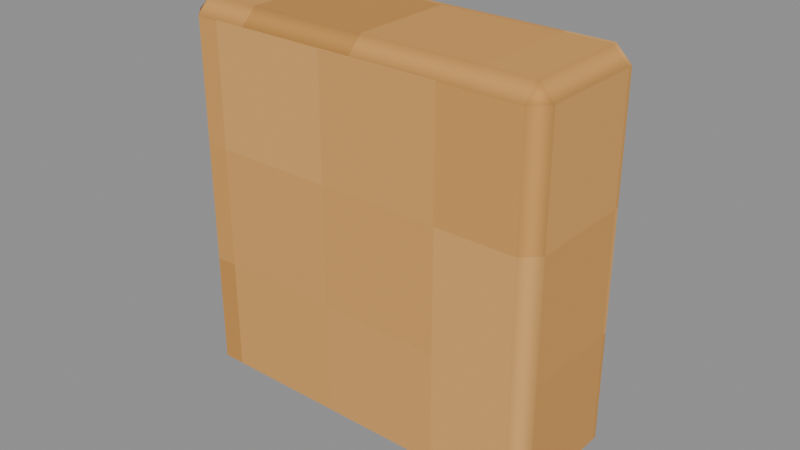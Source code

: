 # Source: Corner-peg-2.blend  (saved by Blender 4.3.34; exported with 4.5.12 LTS)
import bpy
from mathutils import Matrix  # noqa: F401  (used for matrix-valued properties, if any)

bpy.ops.wm.read_factory_settings(use_empty=True)
scene = bpy.context.scene
scene.name = 'Isolated part'

# ---- collections
col_part_corner_peg_2 = bpy.data.collections.new('Part.Corner-peg-2'); scene.collection.children.link(col_part_corner_peg_2)

# ---- images (referenced by path relative to the original .blend; pixels are not part of the script)
import os
ASSET_DIR = os.environ.get("B2B_ASSET_DIR", "")  # directory of the original .blend (textures are referenced by path, not embedded)
HERE = os.path.dirname(os.path.abspath(__file__))  # packed textures are extracted next to this script under _unpacked/

def load_image(name, relpath, width, height, colorspace="sRGB"):
    """Load a texture the original file referenced (path relative to the .blend, or extracted next to this script)."""
    p = next((c for c in (os.path.join(HERE, relpath), os.path.join(ASSET_DIR, relpath)) if relpath and os.path.exists(c)), "")
    if p:
        img = bpy.data.images.load(p, check_existing=True)
        img.name = name
    else:  # same state as the original file: an image datablock whose file is absent (Cycles renders it pink)
        img = bpy.data.images.new(name, width, height)
        img.source = "FILE"
        img.filepath = "//" + (relpath or name)
    img.colorspace_settings.name = colorspace
    return img
img_minecraft___peg = load_image('Minecraft • Peg', '_unpacked/Peg.73737573.png', 64, 64, 'sRGB')

# ---- materials (node trees are filled in below, after node groups)
mat_minecraft___peg = bpy.data.materials.new('Minecraft / Peg')
mat_minecraft___peg.diffuse_color = (0.8784, 0.651, 0.3686, 1.0)

# ---- material node trees
mat_minecraft___peg.use_nodes = True; mat_minecraft___peg.node_tree.nodes.clear()
_N = mat_minecraft___peg.node_tree.nodes; _L = mat_minecraft___peg.node_tree.links
n0 = _N.new('ShaderNodeBsdfPrincipled'); n0.name = 'Principled BSDF'; n0.location = (10, 300)
n0.inputs[2].default_value = 0.85
n1 = _N.new('ShaderNodeOutputMaterial'); n1.name = 'Material Output'; n1.location = (300, 300)
n2 = _N.new('ShaderNodeTexImage'); n2.name = 'Image Texture'; n2.location = (-580, 280)
n2.image = img_minecraft___peg
n2.interpolation = 'Closest'
_L.new(n0.outputs[0], n1.inputs[0])
_L.new(n2.outputs[0], n0.inputs[0])
n1.is_active_output = True

# ---- meshes
me_projectboard_joinery_001 = bpy.data.meshes.new('ProjectBoard.Joinery.001')
me_projectboard_joinery_001.from_pydata([(-0.0605, -0.0225, 0.0), (0.0605, -0.0225, 0.0), (0.0605, 0.0225, 0.0), (-0.0605, 0.0225, 0.0), (-0.0605, -0.0225, 0.125), (0.0605, -0.0225, 0.125), (0.0605, 0.0225, 0.125), (-0.0605, 0.0225, 0.125)], [], [(0, 3, 2, 1), (4, 5, 6, 7), (0, 1, 5, 4), (1, 2, 6, 5), (2, 3, 7, 6), (3, 0, 4, 7)])
_uv = me_projectboard_joinery_001.uv_layers.new(name='UV0.Surface')
_uv.uv.foreach_set('vector', [-0.5497, 0.5628, -0.5497, 0.5988, -0.4529, 0.5988, -0.4529, 0.5628, -0.5497, 0.5628, -0.4529, 0.5628, -0.4529, 0.5988, -0.5497, 0.5988, 1.498, -0.1348, 1.498, -0.03798, 1.598, -0.03798, 1.598, -0.1348, 1.498, 0.5628, 1.498, 0.5988, 1.598, 0.5988, 1.598, 0.5628, 1.498, -0.03798, 1.498, -0.1348, 1.598, -0.1348, 1.598, -0.03798, 1.498, 0.5988, 1.498, 0.5628, 1.598, 0.5628, 1.598, 0.5988])
_uv.active_render = True
_uv = me_projectboard_joinery_001.uv_layers.new(name='UV1.Paint')
_uv.uv.foreach_set('vector', [0.987, 0.0412, 1.0, 0.0412, 1.0, 0.07291, 0.987, 0.07291, 0.987, 0.1141, 0.987, 0.08241, 1.0, 0.08241, 1.0, 0.1141, 0.9766, 0.1173, 0.9418, 0.1173, 0.9418, 0.0845, 0.9766, 0.0845, 0.9547, 0.8247, 0.9418, 0.8247, 0.9418, 0.792, 0.9547, 0.792, 0.9766, 0.1595, 0.9418, 0.1595, 0.9418, 0.1268, 0.9766, 0.1268, 0.9547, 0.867, 0.9418, 0.867, 0.9418, 0.8342, 0.9547, 0.8342])
me_projectboard_joinery_001.materials.append(mat_minecraft___peg)
me_projectboard_joinery_001.update()

# ---- objects
ob_corner_peg_2 = bpy.data.objects.new('Corner-peg-2', me_projectboard_joinery_001)

# ---- transforms, parenting, visibility, modifiers, constraints
ob_corner_peg_2.location = (0.0, 0.0, 0.0)
_m = ob_corner_peg_2.modifiers.new('Hand-finished edges', 'BEVEL')
_m.width = 0.005
_m.width_pct = 0.005
_m.harden_normals = True

# ---- collection membership
col_part_corner_peg_2.objects.link(ob_corner_peg_2)

# ---- scene / render settings (as saved in the file)
scene.frame_start = 1; scene.frame_end = 250; scene.frame_set(1)
scene.render.engine = 'BLENDER_EEVEE_NEXT'
scene.render.image_settings.exr_codec = 'NONE'
scene.render.simplify_subdivision_render = 0
scene.render.simplify_child_particles_render = 0.0
scene.eevee.use_volume_custom_range = False
scene.eevee.use_fast_gi = False
scene.eevee.use_shadows = False
scene.view_settings.white_balance_temperature = 0.0
scene.view_settings.white_balance_tint = 0.0
scene.view_settings.white_balance_whitepoint = (2.97, 0.5193, -0.0414)
bpy.context.view_layer.update()

# ---- added for rendering (the .blend has no active camera and no usable light): camera, sun + grey world if the file has none
cam_auto = bpy.data.cameras.new('AutoCamera')
cam_auto.lens = 50.0
cam_auto.sensor_width = 36.0
cam_auto.clip_end = 1000.0
ob_auto_camera = bpy.data.objects.new('AutoCamera', cam_auto)
scene.collection.objects.link(ob_auto_camera)
ob_auto_camera.location = (0.185045, -0.222054, 0.210536)
ob_auto_camera.rotation_euler = (1.09748, -7.21219e-08, 0.694738)
scene.camera = ob_auto_camera
light_auto_sun = bpy.data.lights.new('AutoSun', 'SUN')
light_auto_sun.energy = 3.0
light_auto_sun.angle = 0.0523599
ob_auto_sun = bpy.data.objects.new('AutoSun', light_auto_sun)
scene.collection.objects.link(ob_auto_sun)
ob_auto_sun.rotation_euler = (0.872665, 0.174533, 0.523599)
if scene.world is None:
    world_auto = bpy.data.worlds.new('AutoWorld')
    world_auto.color = (0.3, 0.3, 0.3)
    scene.world = world_auto
bpy.context.view_layer.update()
